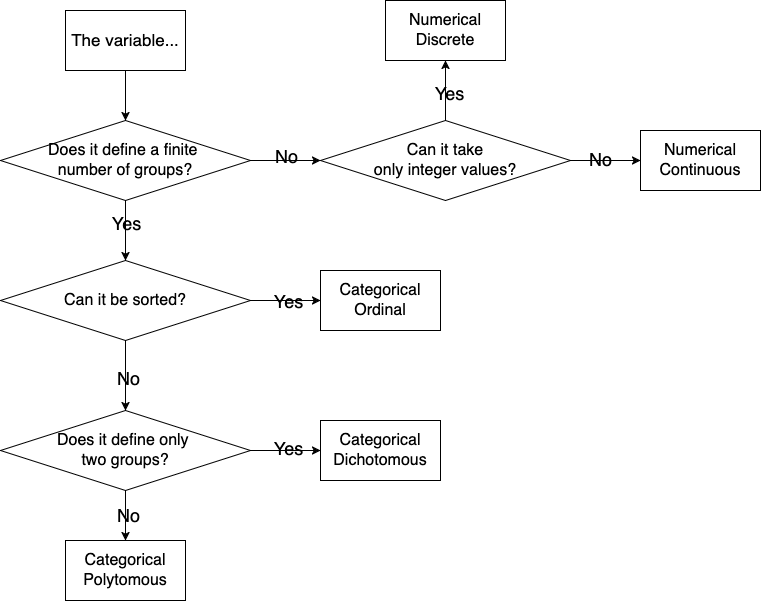

The diagram above was exported from draw.io. Its source (the exported page's mxGraphModel, read from the mxfile embedded in the PNG):
<mxGraphModel dx="1492" dy="712" grid="1" gridSize="10" guides="1" tooltips="1" connect="1" arrows="1" fold="1" page="1" pageScale="1" pageWidth="827" pageHeight="1169" math="0" shadow="0">
  <root>
    <mxCell id="0" />
    <mxCell id="1" parent="0" />
    <mxCell id="1D-MYaYgzpG1sXY7-Tad-6" style="edgeStyle=orthogonalEdgeStyle;rounded=0;orthogonalLoop=1;jettySize=auto;html=1;exitX=1;exitY=0.5;exitDx=0;exitDy=0;entryX=0;entryY=0.5;entryDx=0;entryDy=0;" parent="1" source="1D-MYaYgzpG1sXY7-Tad-1" target="1D-MYaYgzpG1sXY7-Tad-2" edge="1">
      <mxGeometry relative="1" as="geometry" />
    </mxCell>
    <mxCell id="1D-MYaYgzpG1sXY7-Tad-7" value="&lt;font style=&quot;font-size: 18px;&quot;&gt;No&lt;/font&gt;" style="edgeLabel;html=1;align=center;verticalAlign=middle;resizable=0;points=[];labelBackgroundColor=none;" parent="1D-MYaYgzpG1sXY7-Tad-6" vertex="1" connectable="0">
      <mxGeometry y="3" relative="1" as="geometry">
        <mxPoint as="offset" />
      </mxGeometry>
    </mxCell>
    <mxCell id="1D-MYaYgzpG1sXY7-Tad-13" style="edgeStyle=orthogonalEdgeStyle;rounded=0;orthogonalLoop=1;jettySize=auto;html=1;exitX=0.5;exitY=1;exitDx=0;exitDy=0;entryX=0.5;entryY=0;entryDx=0;entryDy=0;" parent="1" source="1D-MYaYgzpG1sXY7-Tad-1" target="1D-MYaYgzpG1sXY7-Tad-5" edge="1">
      <mxGeometry relative="1" as="geometry" />
    </mxCell>
    <mxCell id="1D-MYaYgzpG1sXY7-Tad-14" value="&lt;font style=&quot;font-size: 18px;&quot;&gt;Yes&lt;/font&gt;" style="edgeLabel;html=1;align=center;verticalAlign=middle;resizable=0;points=[];labelBackgroundColor=none;" parent="1D-MYaYgzpG1sXY7-Tad-13" vertex="1" connectable="0">
      <mxGeometry x="-0.2" relative="1" as="geometry">
        <mxPoint as="offset" />
      </mxGeometry>
    </mxCell>
    <mxCell id="1D-MYaYgzpG1sXY7-Tad-1" value="&lt;div style=&quot;font-size: 16px;&quot;&gt;&lt;font style=&quot;font-size: 16px;&quot;&gt;Does it define a finite&amp;nbsp;&lt;/font&gt;&lt;/div&gt;&lt;div style=&quot;font-size: 16px;&quot;&gt;&lt;font style=&quot;font-size: 16px;&quot;&gt;number &lt;font style=&quot;font-size: 16px;&quot;&gt;of groups?&lt;/font&gt;&lt;/font&gt;&lt;/div&gt;" style="rhombus;whiteSpace=wrap;html=1;fillColor=none;" parent="1" vertex="1">
      <mxGeometry x="40" y="190" width="250" height="80" as="geometry" />
    </mxCell>
    <mxCell id="1D-MYaYgzpG1sXY7-Tad-8" style="edgeStyle=orthogonalEdgeStyle;rounded=0;orthogonalLoop=1;jettySize=auto;html=1;exitX=1;exitY=0.5;exitDx=0;exitDy=0;" parent="1" source="1D-MYaYgzpG1sXY7-Tad-2" target="1D-MYaYgzpG1sXY7-Tad-3" edge="1">
      <mxGeometry relative="1" as="geometry" />
    </mxCell>
    <mxCell id="1D-MYaYgzpG1sXY7-Tad-9" value="&lt;font style=&quot;font-size: 18px;&quot;&gt;No&lt;/font&gt;" style="edgeLabel;html=1;align=center;verticalAlign=middle;resizable=0;points=[];labelBackgroundColor=none;" parent="1D-MYaYgzpG1sXY7-Tad-8" vertex="1" connectable="0">
      <mxGeometry x="-0.1714" relative="1" as="geometry">
        <mxPoint as="offset" />
      </mxGeometry>
    </mxCell>
    <mxCell id="1D-MYaYgzpG1sXY7-Tad-11" style="edgeStyle=orthogonalEdgeStyle;rounded=0;orthogonalLoop=1;jettySize=auto;html=1;entryX=0.5;entryY=1;entryDx=0;entryDy=0;" parent="1" source="1D-MYaYgzpG1sXY7-Tad-2" target="1D-MYaYgzpG1sXY7-Tad-4" edge="1">
      <mxGeometry relative="1" as="geometry" />
    </mxCell>
    <mxCell id="1D-MYaYgzpG1sXY7-Tad-12" value="&lt;font style=&quot;font-size: 18px;&quot;&gt;Yes&lt;/font&gt;" style="edgeLabel;html=1;align=center;verticalAlign=middle;resizable=0;points=[];labelBackgroundColor=none;" parent="1D-MYaYgzpG1sXY7-Tad-11" vertex="1" connectable="0">
      <mxGeometry x="-0.1333" y="-3" relative="1" as="geometry">
        <mxPoint as="offset" />
      </mxGeometry>
    </mxCell>
    <mxCell id="1D-MYaYgzpG1sXY7-Tad-2" value="&lt;font style=&quot;font-size: 16px;&quot;&gt;Can it take&lt;br&gt;only integer values?&lt;/font&gt;" style="rhombus;whiteSpace=wrap;html=1;fillColor=none;" parent="1" vertex="1">
      <mxGeometry x="360" y="190" width="250" height="80" as="geometry" />
    </mxCell>
    <mxCell id="1D-MYaYgzpG1sXY7-Tad-3" value="&lt;font style=&quot;font-size: 16px;&quot;&gt;Numerical Continuous&lt;br&gt;&lt;/font&gt;" style="rounded=0;whiteSpace=wrap;html=1;fillColor=none;" parent="1" vertex="1">
      <mxGeometry x="680" y="200" width="120" height="60" as="geometry" />
    </mxCell>
    <mxCell id="1D-MYaYgzpG1sXY7-Tad-4" value="&lt;font style=&quot;font-size: 16px;&quot;&gt;Numerical Discrete&lt;br&gt;&lt;/font&gt;" style="rounded=0;whiteSpace=wrap;html=1;fillColor=none;" parent="1" vertex="1">
      <mxGeometry x="425" y="70" width="120" height="60" as="geometry" />
    </mxCell>
    <mxCell id="1D-MYaYgzpG1sXY7-Tad-16" style="edgeStyle=orthogonalEdgeStyle;rounded=0;orthogonalLoop=1;jettySize=auto;html=1;exitX=1;exitY=0.5;exitDx=0;exitDy=0;entryX=0;entryY=0.5;entryDx=0;entryDy=0;" parent="1" source="1D-MYaYgzpG1sXY7-Tad-5" target="1D-MYaYgzpG1sXY7-Tad-15" edge="1">
      <mxGeometry relative="1" as="geometry" />
    </mxCell>
    <mxCell id="1D-MYaYgzpG1sXY7-Tad-17" value="&lt;font style=&quot;font-size: 18px;&quot;&gt;Yes&lt;/font&gt;" style="edgeLabel;html=1;align=center;verticalAlign=middle;resizable=0;points=[];labelBackgroundColor=none;" parent="1D-MYaYgzpG1sXY7-Tad-16" vertex="1" connectable="0">
      <mxGeometry x="0.0667" y="-2" relative="1" as="geometry">
        <mxPoint as="offset" />
      </mxGeometry>
    </mxCell>
    <mxCell id="1D-MYaYgzpG1sXY7-Tad-22" style="edgeStyle=orthogonalEdgeStyle;rounded=0;orthogonalLoop=1;jettySize=auto;html=1;exitX=0.5;exitY=1;exitDx=0;exitDy=0;entryX=0.5;entryY=0;entryDx=0;entryDy=0;" parent="1" source="1D-MYaYgzpG1sXY7-Tad-5" target="1D-MYaYgzpG1sXY7-Tad-18" edge="1">
      <mxGeometry relative="1" as="geometry" />
    </mxCell>
    <mxCell id="1D-MYaYgzpG1sXY7-Tad-23" value="&lt;font style=&quot;font-size: 18px;&quot;&gt;No&lt;/font&gt;" style="edgeLabel;html=1;align=center;verticalAlign=middle;resizable=0;points=[];labelBackgroundColor=none;" parent="1D-MYaYgzpG1sXY7-Tad-22" vertex="1" connectable="0">
      <mxGeometry x="0.1" y="2" relative="1" as="geometry">
        <mxPoint as="offset" />
      </mxGeometry>
    </mxCell>
    <mxCell id="1D-MYaYgzpG1sXY7-Tad-5" value="&lt;font style=&quot;font-size: 16px;&quot;&gt;Can it be sorted?&lt;br&gt;&lt;/font&gt;" style="rhombus;whiteSpace=wrap;html=1;fillColor=none;" parent="1" vertex="1">
      <mxGeometry x="40" y="330" width="250" height="80" as="geometry" />
    </mxCell>
    <mxCell id="1D-MYaYgzpG1sXY7-Tad-15" value="&lt;div style=&quot;font-size: 16px;&quot;&gt;&lt;font style=&quot;font-size: 16px;&quot;&gt;Categorical &lt;br&gt;&lt;/font&gt;&lt;/div&gt;&lt;div style=&quot;font-size: 16px;&quot;&gt;&lt;font style=&quot;font-size: 16px;&quot;&gt;Ordinal&lt;br&gt;&lt;/font&gt;&lt;/div&gt;" style="rounded=0;whiteSpace=wrap;html=1;fillColor=none;" parent="1" vertex="1">
      <mxGeometry x="360" y="340" width="120" height="60" as="geometry" />
    </mxCell>
    <mxCell id="1D-MYaYgzpG1sXY7-Tad-20" style="edgeStyle=orthogonalEdgeStyle;rounded=0;orthogonalLoop=1;jettySize=auto;html=1;exitX=1;exitY=0.5;exitDx=0;exitDy=0;entryX=0;entryY=0.5;entryDx=0;entryDy=0;" parent="1" source="1D-MYaYgzpG1sXY7-Tad-18" target="1D-MYaYgzpG1sXY7-Tad-19" edge="1">
      <mxGeometry relative="1" as="geometry" />
    </mxCell>
    <mxCell id="1D-MYaYgzpG1sXY7-Tad-21" value="&lt;font style=&quot;font-size: 18px;&quot;&gt;Yes&lt;/font&gt;" style="edgeLabel;html=1;align=center;verticalAlign=middle;resizable=0;points=[];labelBackgroundColor=none;" parent="1D-MYaYgzpG1sXY7-Tad-20" vertex="1" connectable="0">
      <mxGeometry x="0.0571" y="1" relative="1" as="geometry">
        <mxPoint as="offset" />
      </mxGeometry>
    </mxCell>
    <mxCell id="1D-MYaYgzpG1sXY7-Tad-25" style="edgeStyle=orthogonalEdgeStyle;rounded=0;orthogonalLoop=1;jettySize=auto;html=1;exitX=0.5;exitY=1;exitDx=0;exitDy=0;entryX=0.5;entryY=0;entryDx=0;entryDy=0;" parent="1" source="1D-MYaYgzpG1sXY7-Tad-18" target="1D-MYaYgzpG1sXY7-Tad-24" edge="1">
      <mxGeometry relative="1" as="geometry" />
    </mxCell>
    <mxCell id="1D-MYaYgzpG1sXY7-Tad-26" value="&lt;font style=&quot;font-size: 18px;&quot;&gt;No&lt;/font&gt;" style="edgeLabel;html=1;align=center;verticalAlign=middle;resizable=0;points=[];labelBackgroundColor=none;" parent="1D-MYaYgzpG1sXY7-Tad-25" vertex="1" connectable="0">
      <mxGeometry x="0.04" y="2" relative="1" as="geometry">
        <mxPoint as="offset" />
      </mxGeometry>
    </mxCell>
    <mxCell id="1D-MYaYgzpG1sXY7-Tad-18" value="&lt;div&gt;&lt;font style=&quot;font-size: 16px;&quot;&gt;Does it define only&amp;nbsp;&lt;/font&gt;&lt;/div&gt;&lt;div&gt;&lt;font style=&quot;font-size: 16px;&quot;&gt;two groups?&lt;/font&gt;&lt;/div&gt;" style="rhombus;whiteSpace=wrap;html=1;fillColor=none;" parent="1" vertex="1">
      <mxGeometry x="40" y="480" width="250" height="80" as="geometry" />
    </mxCell>
    <mxCell id="1D-MYaYgzpG1sXY7-Tad-19" value="&lt;div style=&quot;font-size: 16px;&quot;&gt;&lt;font style=&quot;font-size: 16px;&quot;&gt;Categorical &lt;br&gt;&lt;/font&gt;&lt;/div&gt;&lt;div style=&quot;font-size: 16px;&quot;&gt;&lt;font style=&quot;font-size: 16px;&quot;&gt;Dichotomous&lt;br&gt;&lt;/font&gt;&lt;/div&gt;" style="rounded=0;whiteSpace=wrap;html=1;fillColor=none;" parent="1" vertex="1">
      <mxGeometry x="360" y="490" width="120" height="60" as="geometry" />
    </mxCell>
    <mxCell id="1D-MYaYgzpG1sXY7-Tad-24" value="&lt;div style=&quot;font-size: 16px;&quot;&gt;&lt;font style=&quot;font-size: 16px;&quot;&gt;Categorical&lt;br&gt;&lt;/font&gt;&lt;/div&gt;&lt;div style=&quot;font-size: 16px;&quot;&gt;&lt;font style=&quot;font-size: 16px;&quot;&gt;Polytomous&lt;/font&gt;&lt;/div&gt;" style="rounded=0;whiteSpace=wrap;html=1;fillColor=none;" parent="1" vertex="1">
      <mxGeometry x="105" y="610" width="120" height="60" as="geometry" />
    </mxCell>
    <mxCell id="1D-MYaYgzpG1sXY7-Tad-28" style="edgeStyle=orthogonalEdgeStyle;rounded=0;orthogonalLoop=1;jettySize=auto;html=1;exitX=0.5;exitY=1;exitDx=0;exitDy=0;entryX=0.5;entryY=0;entryDx=0;entryDy=0;" parent="1" source="1D-MYaYgzpG1sXY7-Tad-27" target="1D-MYaYgzpG1sXY7-Tad-1" edge="1">
      <mxGeometry relative="1" as="geometry" />
    </mxCell>
    <mxCell id="1D-MYaYgzpG1sXY7-Tad-27" value="&lt;font style=&quot;font-size: 17px;&quot;&gt;The variable...&lt;font style=&quot;font-size: 17px;&quot;&gt;&lt;font style=&quot;font-size: 17px;&quot;&gt;&lt;font style=&quot;font-size: 17px;&quot;&gt;&lt;br&gt;&lt;/font&gt;&lt;/font&gt;&lt;/font&gt;&lt;/font&gt;" style="rounded=0;whiteSpace=wrap;html=1;fillColor=none;" parent="1" vertex="1">
      <mxGeometry x="105" y="80" width="120" height="60" as="geometry" />
    </mxCell>
  </root>
</mxGraphModel>